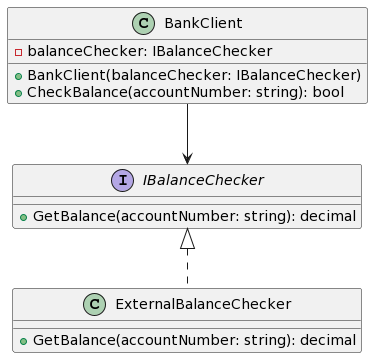

The diagram above was rendered by PlantUML. Its source (embedded in the PNG):
@startuml
interface IBalanceChecker {
    + GetBalance(accountNumber: string): decimal
}

class ExternalBalanceChecker {
    + GetBalance(accountNumber: string): decimal
}

class BankClient {
    - balanceChecker: IBalanceChecker
    + BankClient(balanceChecker: IBalanceChecker)
    + CheckBalance(accountNumber: string): bool
}

IBalanceChecker <|.. ExternalBalanceChecker
BankClient --> IBalanceChecker
@enduml